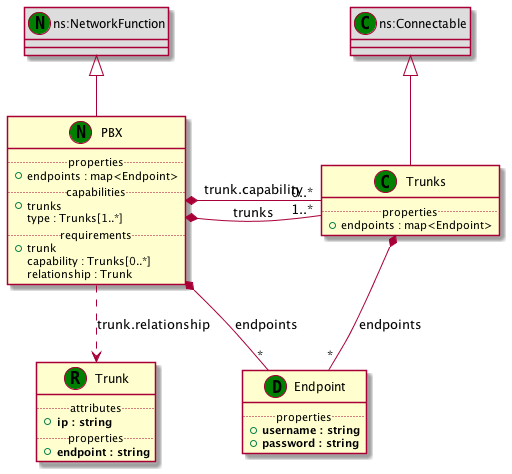

The diagram above was rendered by PlantUML. Its source (embedded in the PNG):
@startuml
set namespaceSeparator none
class "Endpoint" as Endpoint_DT << (D,green) >> {
.. properties ..
+<b>username : string
+<b>password : string
}
class "ns:Connectable" as ns_Connectable_CT << (C,green) >> #DDDDDD
class "Trunks" as Trunks_CT << (C,green) >> {
.. properties ..
+endpoints : map<Endpoint>
}
class "Trunk" as Trunk_RT << (R,green) >> {
.. attributes ..
+<b>ip : string
.. properties ..
+<b>endpoint : string
}
class "ns:NetworkFunction" as ns_NetworkFunction_NT << (N,green) >> #DDDDDD
class "PBX" as PBX_NT << (N,green) >> {
.. properties ..
+endpoints : map<Endpoint>
.. capabilities ..
+trunks
 type : Trunks[1..*]
.. requirements ..
+trunk
 capability : Trunks[0..*]
 relationship : Trunk
}
ns_Connectable_CT <|-- Trunks_CT
Trunks_CT *-- "*" Endpoint_DT : endpoints
ns_NetworkFunction_NT <|-- PBX_NT
PBX_NT *-- "*" Endpoint_DT : endpoints
Trunks_CT "1..*" -* PBX_NT : trunks
PBX_NT *- "0..*" Trunks_CT : trunk.capability
PBX_NT ..> Trunk_RT : trunk.relationship
@enduml